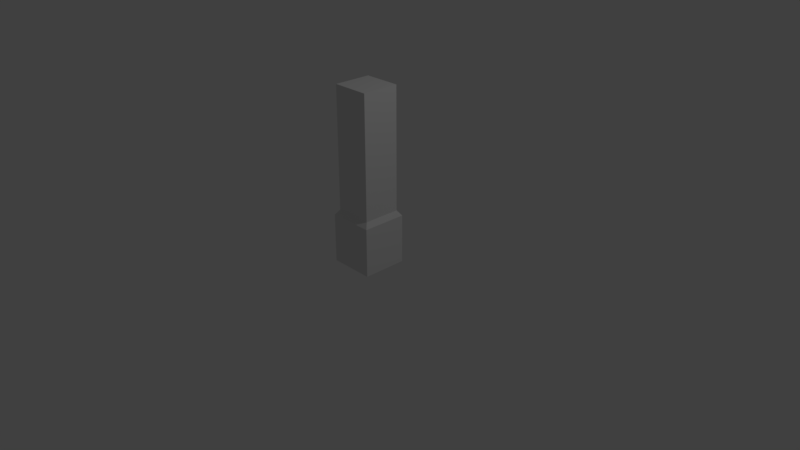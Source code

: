 # Source: Pillier.blend  (saved by Blender 2.79.0; exported with 4.5.12 LTS)
import bpy
from mathutils import Matrix  # noqa: F401  (used for matrix-valued properties, if any)

bpy.ops.wm.read_factory_settings(use_empty=True)
scene = bpy.context.scene
scene.name = 'Scene'

# ---- collections
col_collection_1 = bpy.data.collections.new('Collection 1'); scene.collection.children.link(col_collection_1)

# ---- materials (node trees are filled in below, after node groups)
mat_material = bpy.data.materials.new('Material')
mat_material.alpha_threshold = 0.0
mat_material.use_transparent_shadow = False
mat_material.roughness = 0.5
mat_material.line_color = (0.0, 0.0, 0.0, 1.0)

# ---- material node trees

# ---- world
world_world = bpy.data.worlds.new('World'); scene.world = world_world
world_world.color = (0.05088, 0.05088, 0.05088)
world_world.use_sun_shadow = False
world_world.sun_shadow_jitter_overblur = 0.0
world_world.cycles.sampling_method = 'MANUAL'

# ---- cameras
cam_camera = bpy.data.cameras.new('Camera')
cam_camera.clip_end = 100.0
cam_camera.lens = 35.0
cam_camera.sensor_width = 32.0
cam_camera.sensor_height = 18.0
cam_camera.ortho_scale = 7.314
cam_camera.dof.focus_distance = 0.0
cam_camera.dof.aperture_fstop = 128.0

# ---- lights
light_lamp = bpy.data.lights.new('Lamp', 'POINT')
light_lamp.transmission_factor = 0.0
light_lamp.cutoff_distance = 30.0
light_lamp.energy = 100.0
light_lamp.shadow_buffer_clip_start = 1.001
light_lamp.shadow_soft_size = 0.1
light_lamp.shadow_maximum_resolution = 0.006
light_lamp.use_absolute_resolution = True

# ---- meshes
me_cube = bpy.data.meshes.new('Cube')
me_cube.from_pydata([(1.0, 1.0, -1.0), (1.0, -1.0, -1.0), (-1.0, -1.0, -1.071), (-1.0, 1.0, -1.071), (1.0, 1.0, 1.0), (1.0, -1.0, 1.0), (-1.0, -1.0, 1.0), (-1.0, 1.0, 1.0), (1.0, 1.0, -0.4184), (1.0, -1.0, -0.4184), (-1.0, -1.0, -0.4184), (-1.0, 1.0, -0.4184), (1.0, 1.0, -1.071), (1.0, -1.0, -1.071), (-1.0, 1.0, -1.071), (-1.0, -1.0, -1.071), (1.0, 1.0, -0.4184), (1.0, -1.0, -0.4184), (-1.0, -1.0, -0.4184), (-1.0, 1.0, -0.4184), (1.198, 1.198, -1.047), (1.198, -1.198, -1.047), (-1.198, 1.198, -1.047), (-1.198, -1.198, -1.047), (1.198, 1.198, -0.4797), (1.198, -1.198, -0.4797), (-1.198, -1.198, -0.4797), (-1.198, 1.198, -0.4797)], [], [(0, 1, 2, 3), (4, 7, 6, 5), (8, 4, 5, 9), (9, 5, 6, 10), (10, 6, 7, 11), (3, 2, 15, 14), (4, 8, 11, 7), (11, 8, 16, 19), (9, 10, 18, 17), (1, 0, 12, 13), (18, 19, 27, 26), (13, 12, 20, 21), (16, 17, 25, 24), (15, 13, 21, 23), (2, 1, 13, 15), (0, 3, 14, 12), (8, 9, 17, 16), (10, 11, 19, 18), (24, 20, 22, 27), (23, 26, 27, 22), (21, 25, 26, 23), (20, 24, 25, 21), (14, 15, 23, 22), (12, 14, 22, 20), (17, 18, 26, 25), (19, 16, 24, 27)])
me_cube.materials.append(mat_material)
me_cube.use_remesh_preserve_volume = False
me_cube.use_remesh_preserve_attributes = False
me_cube.use_mirror_vertex_groups = False
me_cube.update()

# ---- objects
ob_cube = bpy.data.objects.new('Cube', me_cube)
ob_lamp = bpy.data.objects.new('Lamp', light_lamp)
ob_camera = bpy.data.objects.new('Camera', cam_camera)

# ---- transforms, parenting, visibility, modifiers, constraints
ob_cube.location = (0.0, 0.0, 1.105)
ob_cube.scale = (0.25, 0.25, 1.15)
ob_cube.lock_rotations_4d = False
ob_cube.empty_display_type = 'ARROWS'
ob_cube.lineart.crease_threshold = 0.0
ob_lamp.location = (4.076, 1.005, 5.904)
ob_lamp.rotation_euler = (0.6503, 0.05522, 1.866)
ob_lamp.lock_rotations_4d = False
ob_lamp.empty_display_type = 'ARROWS'
ob_lamp.color = (0.0, 0.0, 0.0, 0.0)
ob_lamp.lineart.crease_threshold = 0.0
ob_camera.location = (7.481, -6.508, 5.344)
ob_camera.rotation_euler = (1.109, 0.0, 0.8149)
ob_camera.lock_rotations_4d = False
ob_camera.empty_display_type = 'ARROWS'
ob_camera.color = (0.0, 0.0, 0.0, 0.0)
ob_camera.display_type = 'WIRE'
ob_camera.lineart.crease_threshold = 0.0

# ---- collection membership
col_collection_1.objects.link(ob_cube)
col_collection_1.objects.link(ob_lamp)
col_collection_1.objects.link(ob_camera)

# ---- scene / render settings (as saved in the file)
scene.camera = ob_camera
scene.frame_start = 1; scene.frame_end = 250; scene.frame_set(1)
scene.render.engine = 'BLENDER_EEVEE_NEXT'
scene.render.resolution_percentage = 50
scene.render.dither_intensity = 0.0
scene.cycles.use_denoising = False
scene.cycles.samples = 128
scene.cycles.sampling_pattern = 'TABULATED_SOBOL'
scene.cycles.use_adaptive_sampling = False
scene.cycles.use_light_tree = False
scene.cycles.blur_glossy = 0.0
scene.cycles.sample_clamp_indirect = 0.0
scene.view_settings.view_transform = 'Standard'
bpy.context.view_layer.update()
